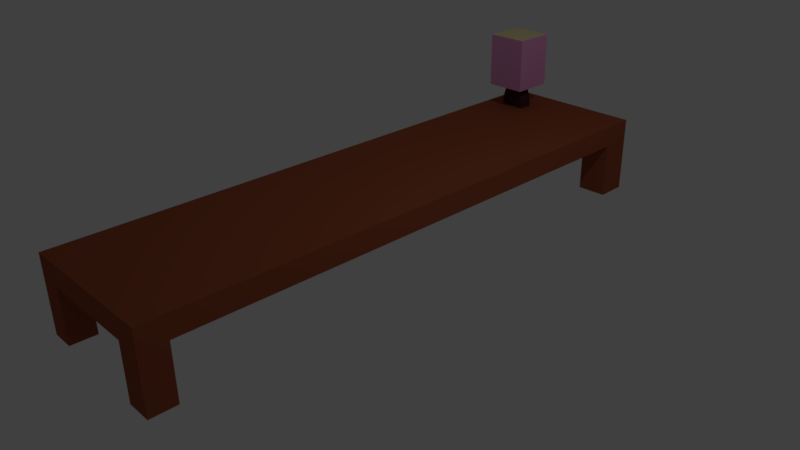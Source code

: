 # Source: table.blend  (saved by Blender 2.77.0; exported with 4.5.12 LTS)
import bpy
from mathutils import Matrix  # noqa: F401  (used for matrix-valued properties, if any)

bpy.ops.wm.read_factory_settings(use_empty=True)
scene = bpy.context.scene
scene.name = 'Scene'

# ---- collections
col_collection_1 = bpy.data.collections.new('Collection 1'); scene.collection.children.link(col_collection_1)

# ---- materials (node trees are filled in below, after node groups)
mat_material = bpy.data.materials.new('Material')
mat_material.alpha_threshold = 0.0
mat_material.use_transparent_shadow = False
mat_material.diffuse_color = (0.3264, 0.08445, 0.03968, 1.0)
mat_material.specular_color = (1.0, 0.3242, 0.1926)
mat_material.roughness = 0.5
mat_material.line_color = (0.0, 0.0, 0.0, 1.0)
mat_shade = bpy.data.materials.new('shade')
mat_shade.alpha_threshold = 0.0
mat_shade.use_transparent_shadow = False
mat_shade.diffuse_color = (0.8, 0.3367, 0.6335, 1.0)
mat_shade.roughness = 0.5
mat_light = bpy.data.materials.new('Light')
mat_light.alpha_threshold = 0.0
mat_light.use_transparent_shadow = False
mat_light.diffuse_color = (0.8, 0.7077, 0.3793, 1.0)
mat_light.roughness = 0.5
mat_base = bpy.data.materials.new('base')
mat_base.alpha_threshold = 0.0
mat_base.use_transparent_shadow = False
mat_base.diffuse_color = (0.07324, 0.02393, 0.02595, 1.0)
mat_base.specular_color = (1.0, 0.3346, 0.07145)
mat_base.roughness = 0.5

# ---- material node trees

# ---- world
world_world = bpy.data.worlds.new('World'); scene.world = world_world
world_world.color = (0.05088, 0.05088, 0.05088)
world_world.use_sun_shadow = False
world_world.sun_shadow_jitter_overblur = 0.0
world_world.cycles.sampling_method = 'MANUAL'

# ---- cameras
cam_camera = bpy.data.cameras.new('Camera')
cam_camera.clip_end = 100.0
cam_camera.lens = 35.0
cam_camera.sensor_width = 32.0
cam_camera.sensor_height = 18.0
cam_camera.ortho_scale = 7.314
cam_camera.dof.focus_distance = 0.0
cam_camera.dof.aperture_fstop = 128.0

# ---- lights
light_lamp = bpy.data.lights.new('Lamp', 'POINT')
light_lamp.transmission_factor = 0.0
light_lamp.cutoff_distance = 30.0
light_lamp.energy = 100.0
light_lamp.shadow_buffer_clip_start = 1.001
light_lamp.shadow_soft_size = 0.1
light_lamp.shadow_maximum_resolution = 0.006
light_lamp.use_absolute_resolution = True

# ---- meshes
me_cube = bpy.data.meshes.new('Cube')
me_cube.from_pydata([(1.0, 4.006, 0.7637), (1.0, -3.765, 0.7637), (-1.0, -3.765, 0.7637), (-1.0, 4.006, 0.7637), (1.0, 4.006, 1.059), (1.0, -3.765, 1.059), (-1.0, -3.765, 1.059), (-1.0, 4.006, 1.059), (-0.6889, -3.765, 0.7637), (-1.0, -3.422, 0.7637), (-0.6838, -3.428, 0.7637), (0.6615, -3.765, 0.7637), (1.0, -3.418, 0.7637), (0.6624, -3.431, 0.7637), (-1.0, 3.579, 0.7637), (-0.6511, 4.006, 0.7637), (-0.6464, 3.57, 0.7637), (0.596, 4.006, 0.7637), (1.0, 3.597, 0.7637), (0.5929, 3.587, 0.7637), (1.0, -3.765, 0.01959), (0.6615, -3.765, 0.01959), (1.0, -3.418, 0.01959), (0.6624, -3.431, 0.01959), (-1.0, -3.765, 0.03499), (-0.6889, -3.765, 0.03499), (-1.0, -3.422, 0.03499), (-0.6838, -3.428, 0.03499), (-1.0, 4.006, 0.004901), (-1.0, 3.579, 0.004901), (-0.6511, 4.006, 0.004901), (-0.6464, 3.57, 0.004902), (1.0, 4.006, 0.006641), (0.596, 4.006, 0.006641), (1.0, 3.597, 0.006641), (0.5929, 3.587, 0.006642), (-0.838, 3.137, 1.387), (-0.838, 3.137, 2.132), (-0.838, 3.702, 1.387), (-0.838, 3.702, 2.132), (-0.2732, 3.137, 1.387), (-0.2732, 3.137, 2.132), (-0.2732, 3.702, 1.387), (-0.2732, 3.702, 2.132), (-0.7128, 3.511, 1.387), (-0.413, 3.477, 1.387), (-0.4361, 3.339, 1.387), (-0.6943, 3.365, 1.394), (-0.7532, 3.558, 1.161), (-0.3772, 3.512, 1.158), (-0.3959, 3.32, 1.158), (-0.7519, 3.349, 1.164), (-0.7532, 3.558, 1.032), (-0.3772, 3.512, 1.046), (-0.3959, 3.32, 1.046), (-0.7519, 3.349, 1.031)], [], [(17, 0, 32, 33), (4, 7, 6, 5), (0, 4, 5, 1, 12, 18), (1, 5, 6, 2, 8, 11), (2, 6, 7, 3, 14, 9), (4, 0, 17, 15, 3, 7), (2, 9, 26, 24), (12, 1, 20, 22), (16, 14, 29, 31), (17, 19, 18, 12, 13, 11, 8, 10, 9, 14, 16, 15), (21, 23, 22, 20), (11, 13, 23, 21), (1, 11, 21, 20), (13, 12, 22, 23), (26, 27, 25, 24), (8, 2, 24, 25), (10, 8, 25, 27), (9, 10, 27, 26), (30, 31, 29, 28), (14, 3, 28, 29), (3, 15, 30, 28), (15, 16, 31, 30), (32, 34, 35, 33), (18, 19, 35, 34), (0, 18, 34, 32), (19, 17, 33, 35), (37, 39, 38, 36), (39, 43, 42, 38), (43, 41, 40, 42), (41, 37, 36, 40), (36, 38, 44, 47, 46, 45, 42, 40), (41, 43, 39, 37), (51, 48, 52, 55), (42, 45, 44, 38), (46, 47, 51, 50), (44, 45, 49, 48), (47, 44, 48, 51), (45, 46, 50, 49), (52, 53, 54, 55), (49, 50, 54, 53), (50, 51, 55, 54), (48, 49, 53, 52)])
me_cube.polygons.foreach_set('material_index', [0, 0, 0, 0, 0, 0, 0, 0, 0, 0, 0, 0, 0, 0, 0, 0, 0, 0, 0, 0, 0, 0, 0, 0, 0, 0, 1, 1, 1, 1, 2, 2, 3, 2, 3, 3, 3, 3, 0, 3, 3, 3])
me_cube.materials.append(mat_material)
me_cube.materials.append(mat_shade)
me_cube.materials.append(mat_light)
me_cube.materials.append(mat_base)
me_cube.use_remesh_preserve_volume = False
me_cube.use_remesh_preserve_attributes = False
me_cube.use_mirror_vertex_groups = False
me_cube.update()

# ---- objects
ob_cube = bpy.data.objects.new('Cube', me_cube)
ob_lamp = bpy.data.objects.new('Lamp', light_lamp)
ob_camera = bpy.data.objects.new('Camera', cam_camera)

# ---- transforms, parenting, visibility, modifiers, constraints
ob_cube.location = (0.0, 0.0, 0.0)
ob_cube.lock_rotations_4d = False
ob_cube.empty_display_type = 'ARROWS'
ob_cube.lineart.crease_threshold = 0.0
ob_lamp.location = (4.076, 1.005, 5.904)
ob_lamp.rotation_euler = (0.6503, 0.05522, 1.866)
ob_lamp.lock_rotations_4d = False
ob_lamp.empty_display_type = 'ARROWS'
ob_lamp.color = (0.0, 0.0, 0.0, 0.0)
ob_lamp.lineart.crease_threshold = 0.0
ob_camera.location = (7.481, -6.508, 5.344)
ob_camera.rotation_euler = (1.109, 0.01082, 0.8149)
ob_camera.lock_rotations_4d = False
ob_camera.empty_display_type = 'ARROWS'
ob_camera.color = (0.0, 0.0, 0.0, 0.0)
ob_camera.display_type = 'WIRE'
ob_camera.lineart.crease_threshold = 0.0

# ---- collection membership
col_collection_1.objects.link(ob_cube)
col_collection_1.objects.link(ob_lamp)
col_collection_1.objects.link(ob_camera)

# ---- scene / render settings (as saved in the file)
scene.camera = ob_camera
scene.frame_start = 1; scene.frame_end = 250; scene.frame_set(1)
scene.render.engine = 'BLENDER_EEVEE_NEXT'
scene.render.resolution_percentage = 50
scene.render.dither_intensity = 0.0
scene.cycles.use_denoising = False
scene.cycles.samples = 128
scene.cycles.sampling_pattern = 'TABULATED_SOBOL'
scene.cycles.light_sampling_threshold = 0.0
scene.cycles.use_adaptive_sampling = False
scene.cycles.use_light_tree = False
scene.cycles.blur_glossy = 0.0
scene.cycles.sample_clamp_indirect = 0.0
scene.view_settings.view_transform = 'Standard'
bpy.context.view_layer.update()
